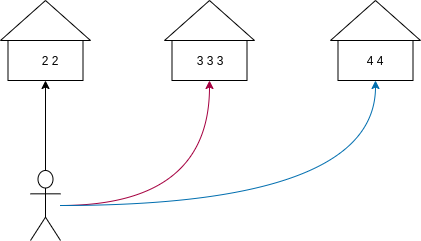

The diagram above was exported from draw.io. Its source (the exported page's mxGraphModel, read from the mxfile embedded in the PNG):
<mxGraphModel dx="604" dy="529" grid="1" gridSize="10" guides="1" tooltips="1" connect="1" arrows="1" fold="1" page="1" pageScale="1" pageWidth="827" pageHeight="1169" math="0" shadow="0">
  <root>
    <mxCell id="0" />
    <mxCell id="1" parent="0" />
    <mxCell id="2" value="" style="triangle;whiteSpace=wrap;html=1;direction=north;" vertex="1" parent="1">
      <mxGeometry x="250" y="290" width="90" height="40" as="geometry" />
    </mxCell>
    <mxCell id="3" value="" style="rounded=0;whiteSpace=wrap;html=1;" vertex="1" parent="1">
      <mxGeometry x="257.5" y="330" width="75" height="40" as="geometry" />
    </mxCell>
    <mxCell id="4" value="" style="triangle;whiteSpace=wrap;html=1;direction=north;" vertex="1" parent="1">
      <mxGeometry x="414" y="290" width="90" height="40" as="geometry" />
    </mxCell>
    <mxCell id="5" value="" style="rounded=0;whiteSpace=wrap;html=1;" vertex="1" parent="1">
      <mxGeometry x="421.5" y="330" width="75" height="40" as="geometry" />
    </mxCell>
    <mxCell id="6" value="" style="triangle;whiteSpace=wrap;html=1;direction=north;" vertex="1" parent="1">
      <mxGeometry x="580" y="290" width="90" height="40" as="geometry" />
    </mxCell>
    <mxCell id="7" value="" style="rounded=0;whiteSpace=wrap;html=1;" vertex="1" parent="1">
      <mxGeometry x="587.5" y="330" width="75" height="40" as="geometry" />
    </mxCell>
    <mxCell id="8" value="2 2" style="text;html=1;strokeColor=none;fillColor=none;align=center;verticalAlign=middle;whiteSpace=wrap;rounded=0;" vertex="1" parent="1">
      <mxGeometry x="280" y="340" width="40" height="20" as="geometry" />
    </mxCell>
    <mxCell id="10" value="3 3 3" style="text;html=1;strokeColor=none;fillColor=none;align=center;verticalAlign=middle;whiteSpace=wrap;rounded=0;" vertex="1" parent="1">
      <mxGeometry x="440" y="340" width="40" height="20" as="geometry" />
    </mxCell>
    <mxCell id="11" value="4 4" style="text;html=1;strokeColor=none;fillColor=none;align=center;verticalAlign=middle;whiteSpace=wrap;rounded=0;" vertex="1" parent="1">
      <mxGeometry x="605" y="340" width="40" height="20" as="geometry" />
    </mxCell>
    <mxCell id="13" style="edgeStyle=orthogonalEdgeStyle;curved=1;rounded=0;orthogonalLoop=1;jettySize=auto;html=1;entryX=0.5;entryY=1;entryDx=0;entryDy=0;" edge="1" parent="1" source="12" target="3">
      <mxGeometry relative="1" as="geometry" />
    </mxCell>
    <mxCell id="14" style="edgeStyle=orthogonalEdgeStyle;curved=1;rounded=0;orthogonalLoop=1;jettySize=auto;html=1;entryX=0.5;entryY=1;entryDx=0;entryDy=0;fillColor=#d80073;strokeColor=#A50040;" edge="1" parent="1" source="12" target="5">
      <mxGeometry relative="1" as="geometry" />
    </mxCell>
    <mxCell id="15" style="edgeStyle=orthogonalEdgeStyle;curved=1;rounded=0;orthogonalLoop=1;jettySize=auto;html=1;entryX=0.5;entryY=1;entryDx=0;entryDy=0;fillColor=#1ba1e2;strokeColor=#006EAF;" edge="1" parent="1" source="12" target="7">
      <mxGeometry relative="1" as="geometry" />
    </mxCell>
    <mxCell id="12" value="" style="shape=umlActor;verticalLabelPosition=bottom;verticalAlign=top;html=1;outlineConnect=0;" vertex="1" parent="1">
      <mxGeometry x="280" y="460" width="30" height="70" as="geometry" />
    </mxCell>
  </root>
</mxGraphModel>